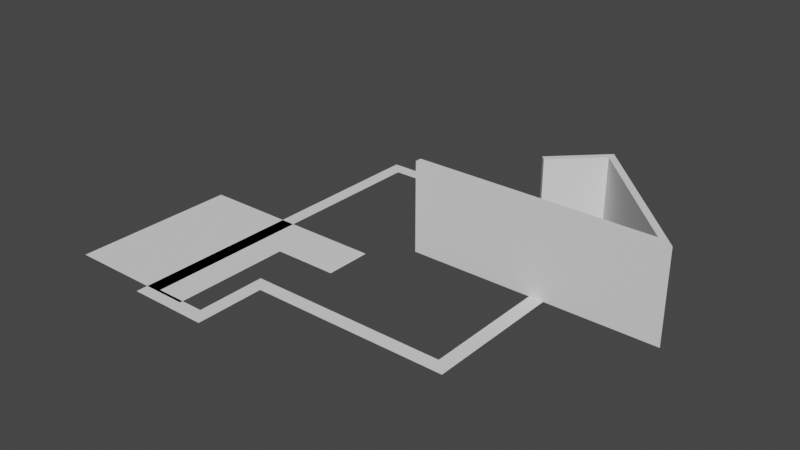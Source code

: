 # Source: custom_UI.blend  (saved by Blender 2.93.21; exported with 4.5.12 LTS)
import bpy
from mathutils import Matrix  # noqa: F401  (used for matrix-valued properties, if any)

bpy.ops.wm.read_factory_settings(use_empty=True)
scene = bpy.context.scene
scene.name = 'Scene'

# ---- collections
col_collection = bpy.data.collections.new('Collection'); scene.collection.children.link(col_collection)
col_archipack = bpy.data.collections.new('Archipack'); scene.collection.children.link(col_archipack)

# ---- materials (node trees are filled in below, after node groups)
mat_wall2_inside = bpy.data.materials.new('Wall2_inside')
mat_wall2_inside.use_transparent_shadow = False
mat_wall2_outside = bpy.data.materials.new('Wall2_outside')
mat_wall2_outside.use_transparent_shadow = False
mat_wall2_cuts = bpy.data.materials.new('Wall2_cuts')
mat_wall2_cuts.use_transparent_shadow = False
mat_wall2_alt1 = bpy.data.materials.new('Wall2_alt1')
mat_wall2_alt1.use_transparent_shadow = False
mat_wall2_alt2 = bpy.data.materials.new('Wall2_alt2')
mat_wall2_alt2.use_transparent_shadow = False
mat_wall2_alt3 = bpy.data.materials.new('Wall2_alt3')
mat_wall2_alt3.use_transparent_shadow = False
mat_wall2_alt4 = bpy.data.materials.new('Wall2_alt4')
mat_wall2_alt4.use_transparent_shadow = False
mat_wall2_alt5 = bpy.data.materials.new('Wall2_alt5')
mat_wall2_alt5.use_transparent_shadow = False

# ---- node groups
ng_auto_smooth = bpy.data.node_groups.new('Auto Smooth', 'GeometryNodeTree')
_s = ng_auto_smooth.interface.new_socket(name='Geometry', in_out='OUTPUT', socket_type='NodeSocketGeometry')
_s = ng_auto_smooth.interface.new_socket(name='Geometry', in_out='INPUT', socket_type='NodeSocketGeometry')
_s = ng_auto_smooth.interface.new_socket(name='Angle', in_out='INPUT', socket_type='NodeSocketFloat')
_s.subtype = 'ANGLE'
_s.min_value = 0.0
_s.max_value = 3.142
ng_auto_smooth.is_modifier = True
_N = ng_auto_smooth.nodes; _L = ng_auto_smooth.links
n0 = _N.new('NodeGroupOutput'); n0.name = 'Group Output'; n0.location = (480, -100)
n1 = _N.new('NodeGroupInput'); n1.name = 'Group Input'; n1.location = (-420, -300)
n2 = _N.new('NodeGroupInput'); n2.name = 'Group Input.001'; n2.location = (-60, -100)
n3 = _N.new('GeometryNodeSetShadeSmooth'); n3.name = 'Set Shade Smooth'; n3.location = (120, -100)
n3.domain = 'EDGE'
n4 = _N.new('GeometryNodeSetShadeSmooth'); n4.name = 'Set Shade Smooth.001'; n4.location = (300, -100)
n5 = _N.new('GeometryNodeInputMeshEdgeAngle'); n5.name = 'Edge Angle'; n5.location = (-420, -220)
n6 = _N.new('GeometryNodeInputEdgeSmooth'); n6.name = 'Is Edge Smooth'; n6.location = (-60, -160)
n7 = _N.new('GeometryNodeInputShadeSmooth'); n7.name = 'Is Face Smooth'; n7.location = (-240, -340)
n8 = _N.new('FunctionNodeBooleanMath'); n8.name = 'Boolean Math'; n8.location = (-60, -220)
n9 = _N.new('FunctionNodeCompare'); n9.name = 'Compare'; n9.location = (-240, -180)
n9.operation = 'LESS_EQUAL'
_L.new(n5.outputs[0], n9.inputs[0])
_L.new(n4.outputs[0], n0.inputs[0])
_L.new(n1.outputs[1], n9.inputs[1])
_L.new(n9.outputs[0], n8.inputs[0])
_L.new(n7.outputs[0], n8.inputs[1])
_L.new(n2.outputs[0], n3.inputs[0])
_L.new(n6.outputs[0], n3.inputs[1])
_L.new(n3.outputs[0], n4.inputs[0])
_L.new(n8.outputs[0], n3.inputs[2])
n0.is_active_output = True

# ---- material node trees

# ---- world
world_world = bpy.data.worlds.new('World'); scene.world = world_world
world_world.use_nodes = True; world_world.node_tree.nodes.clear()
_N = world_world.node_tree.nodes; _L = world_world.node_tree.links
n0 = _N.new('ShaderNodeOutputWorld'); n0.name = 'World Output'; n0.location = (300, 300)
n1 = _N.new('ShaderNodeBackground'); n1.name = 'Background'; n1.location = (10, 300)
n1.inputs[0].default_value = (0.05088, 0.05088, 0.05088, 1.0)
_L.new(n1.outputs[0], n0.inputs[0])
n0.is_active_output = True
world_world.color = (0.05088, 0.05088, 0.05088)
world_world.use_sun_shadow = False
world_world.sun_shadow_jitter_overblur = 0.0

# ---- meshes
me_plane = bpy.data.meshes.new('Plane')
me_plane.from_pydata([(-1.0, -1.0, 0.0), (1.0, -1.0, 0.0), (-1.0, 1.0, 0.0), (1.0, 1.0, 0.0), (-0.4255, -1.0, 0.0), (-0.4255, 1.0, 0.0), (-1.0, -1.499, 0.0), (-0.4255, -1.499, 0.0), (-0.8985, 0.8985, 0.0), (-0.8985, -1.0, 0.0), (-0.527, -0.8985, 0.0), (0.8985, -0.8985, 0.0), (0.8985, 0.8985, 0.0), (-0.4255, 0.8985, 0.0), (-0.8985, -1.397, 0.0), (-0.527, -1.397, 0.0), (0.2365, -0.8985, 0.0), (0.2365, -1.0, 0.0)], [], [(9, 8, 2, 0), (16, 10, 4, 17), (12, 11, 1, 3), (8, 13, 5, 2), (13, 12, 3, 5), (15, 14, 6, 7), (10, 15, 7, 4), (14, 9, 0, 6), (11, 16, 17, 1)])
_uv = me_plane.uv_layers.new(name='UVMap')
_uv.uv.foreach_set('vector', [0.05075, 0.0, 0.05075, 0.9493, 0.0, 1.0, 0.0, 0.0, 0.5929, 0.02537, 0.2365, 0.0, 0.2872, 0.0, 0.6436, 0.0, 0.9493, 0.9493, 0.9493, 0.05075, 1.0, 0.0, 1.0, 1.0, 0.05075, 0.9493, 0.2872, 0.9493, 0.2872, 1.0, 0.0, 1.0, 0.2872, 0.9493, 0.9493, 0.9493, 1.0, 1.0, 0.2872, 1.0, 0.2365, 0.0, 0.05075, 0.0, 0.0, 0.0, 0.2872, 0.0, 0.2365, 0.0, 0.2365, 0.0, 0.2872, 0.0, 0.2872, 0.0, 0.05075, 0.0, 0.05075, 0.0, 0.0, 0.0, 0.0, 0.0, 0.9493, 0.05075, 0.5929, 0.02537, 0.6436, 0.0, 1.0, 0.0])
me_plane.use_remesh_fix_poles = True
me_plane.use_remesh_preserve_attributes = False
me_plane.update()
me_plane_001 = bpy.data.meshes.new('Plane.001')
me_plane_001.from_pydata([(-1.0, -1.0, 0.0), (-1.0, -2.447, 0.0), (-7.043, -1.0, 0.0), (-7.043, -6.108, 0.0), (-2.969, -6.108, 0.0), (-2.969, -2.447, 0.0)], [], [(0, 2, 3, 4, 5, 1)])
_uv = me_plane_001.uv_layers.new(name='UVMap')
_uv.uv.foreach_set('vector', [0.0, 0.0, 0.0, 0.0, 0.0, 0.0, 0.0, 0.0, 0.0, 0.0, 0.0, 0.0])
me_plane_001.use_remesh_fix_poles = True
me_plane_001.use_remesh_preserve_attributes = False
me_plane_001.update()
me_wall = bpy.data.meshes.new('Wall')
me_wall.from_pydata([(0.0, 0.0, 0.0), (0.0, 0.0, 2.81), (7.702, 0.0, 2.81), (7.702, 0.0, 0.0), (3.909, 3.865, 0.0), (3.909, 3.865, 2.81), (2.481, 2.464, 0.0), (2.481, 2.464, 2.81)], [], [(0, 3, 2, 1), (3, 4, 5, 2), (4, 6, 7, 5)])
me_wall.polygons.foreach_set('use_smooth', [True] * 3)
me_wall.materials.append(mat_wall2_inside)
me_wall.materials.append(mat_wall2_outside)
me_wall.materials.append(mat_wall2_cuts)
me_wall.materials.append(mat_wall2_alt1)
me_wall.materials.append(mat_wall2_alt2)
me_wall.materials.append(mat_wall2_alt3)
me_wall.materials.append(mat_wall2_alt4)
me_wall.materials.append(mat_wall2_alt5)
me_wall.use_remesh_fix_poles = True
me_wall.use_remesh_preserve_attributes = False
me_wall.update()
me_reference = bpy.data.meshes.new('Reference')
me_reference.from_pydata([(-0.25, 0.25, 0.0), (0.25, 0.25, 0.0), (-0.25, -0.25, 0.0), (0.25, -0.25, 0.0), (0.0, 0.0, 0.487), (-0.107, 0.107, 0.216), (0.108, 0.107, 0.216), (-0.107, -0.107, 0.216), (0.108, -0.107, 0.216), (-0.05, 0.05, 0.5), (0.05, 0.05, 0.5), (0.05, -0.05, 0.5), (-0.05, -0.05, 0.5), (-0.193, 0.193, 0.0), (0.193, 0.193, 0.0), (0.193, -0.193, 0.0), (-0.193, -0.193, 0.0), (0.0, 0.0, 0.8), (0.0, 0.8, 0.0), (0.0, 0.0, 0.0), (0.0, 0.0, 0.0), (0.05, 0.05, 0.674), (-0.05, 0.674, -0.05), (0.0, 0.8, 0.0), (-0.05, -0.05, 0.674), (-0.05, 0.674, 0.05), (0.05, 0.674, -0.05), (-0.129, 0.129, 0.162), (0.129, 0.129, 0.162), (-0.129, -0.129, 0.162), (0.129, -0.129, 0.162), (0.0, 0.0, 0.8), (-0.05, 0.05, 0.674), (0.05, -0.05, 0.674), (0.05, 0.674, 0.05), (0.8, 0.0, 0.0), (0.0, 0.0, 0.0), (0.674, 0.05, -0.05), (0.8, 0.0, 0.0), (0.674, 0.05, 0.05), (0.674, -0.05, -0.05), (0.674, -0.05, 0.05)], [(1, 0), (0, 9), (9, 10), (10, 1), (3, 1), (10, 11), (11, 3), (2, 3), (11, 12), (12, 2), (0, 2), (12, 9), (6, 5), (8, 6), (7, 8), (5, 7), (17, 24), (17, 20), (18, 25), (18, 19), (13, 14), (14, 15), (15, 16), (16, 13), (4, 6), (15, 30), (17, 21), (26, 22), (23, 22), (23, 34), (18, 26), (28, 27), (30, 28), (29, 30), (27, 29), (14, 28), (13, 27), (16, 29), (4, 7), (4, 8), (4, 5), (31, 33), (31, 32), (21, 32), (24, 32), (24, 33), (21, 33), (25, 22), (25, 34), (26, 34), (35, 39), (35, 36), (40, 37), (38, 37), (38, 41), (35, 40), (39, 37), (39, 41), (40, 41)], [])
me_reference.use_remesh_fix_poles = True
me_reference.use_remesh_preserve_attributes = False
me_reference.update()

# ---- objects
ob_plane = bpy.data.objects.new('Plane', me_plane)
ob_plane_001 = bpy.data.objects.new('Plane.001', me_plane_001)
ob_wall = bpy.data.objects.new('Wall', me_wall)
ob_reference = bpy.data.objects.new('Reference', me_reference)

# ---- transforms, parenting, visibility, modifiers, constraints
ob_plane.location = (3.569, -0.8848, 0.0)
ob_plane.scale = (4.31, 4.31, 4.31)
ob_plane_001.location = (3.569, -0.8848, 0.0)
ob_wall.parent = ob_reference
ob_wall.location = (0.0, 0.0, 0.0)
_m = ob_wall.modifiers.new('Wall', 'SOLIDIFY')
_m.thickness = 0.2
_m.material_offset = 1
_m.material_offset_rim = 2
_m.use_even_offset = True
_m.use_quality_normals = True
_m = ob_wall.modifiers.new('Auto Smooth', 'NODES')
_m.node_group = ng_auto_smooth
_gi = [s.identifier for s in ng_auto_smooth.interface.items_tree if s.item_type == 'SOCKET' and s.in_out == 'INPUT']
_m[_gi[1]] = 0.2094  # Angle
ob_reference.location = (3.569, -0.8848, 0.0)

# ---- collection membership
col_collection.objects.link(ob_plane)
col_collection.objects.link(ob_plane_001)
col_archipack.objects.link(ob_wall)
col_archipack.objects.link(ob_reference)

# ---- scene / render settings (as saved in the file)
scene.frame_start = 1; scene.frame_end = 250; scene.frame_set(1)
scene.render.engine = 'BLENDER_EEVEE_NEXT'
scene.cycles.use_denoising = False
scene.cycles.samples = 128
scene.cycles.sampling_pattern = 'TABULATED_SOBOL'
scene.cycles.use_adaptive_sampling = False
scene.cycles.use_light_tree = False
scene.view_settings.view_transform = 'Filmic'
bpy.context.view_layer.update()

# ---- added for rendering (the .blend has no active camera and no usable light): camera, sun
cam_auto = bpy.data.cameras.new('AutoCamera')
cam_auto.lens = 50.0
cam_auto.sensor_width = 36.0
cam_auto.clip_end = 1000.0
ob_auto_camera = bpy.data.objects.new('AutoCamera', cam_auto)
scene.collection.objects.link(ob_auto_camera)
ob_auto_camera.location = (20.9982, -22.479, 15.0595)
ob_auto_camera.rotation_euler = (1.09748, -7.21219e-08, 0.694738)
scene.camera = ob_auto_camera
light_auto_sun = bpy.data.lights.new('AutoSun', 'SUN')
light_auto_sun.energy = 3.0
light_auto_sun.angle = 0.0523599
ob_auto_sun = bpy.data.objects.new('AutoSun', light_auto_sun)
scene.collection.objects.link(ob_auto_sun)
ob_auto_sun.rotation_euler = (0.872665, 0.174533, 0.523599)
bpy.context.view_layer.update()
